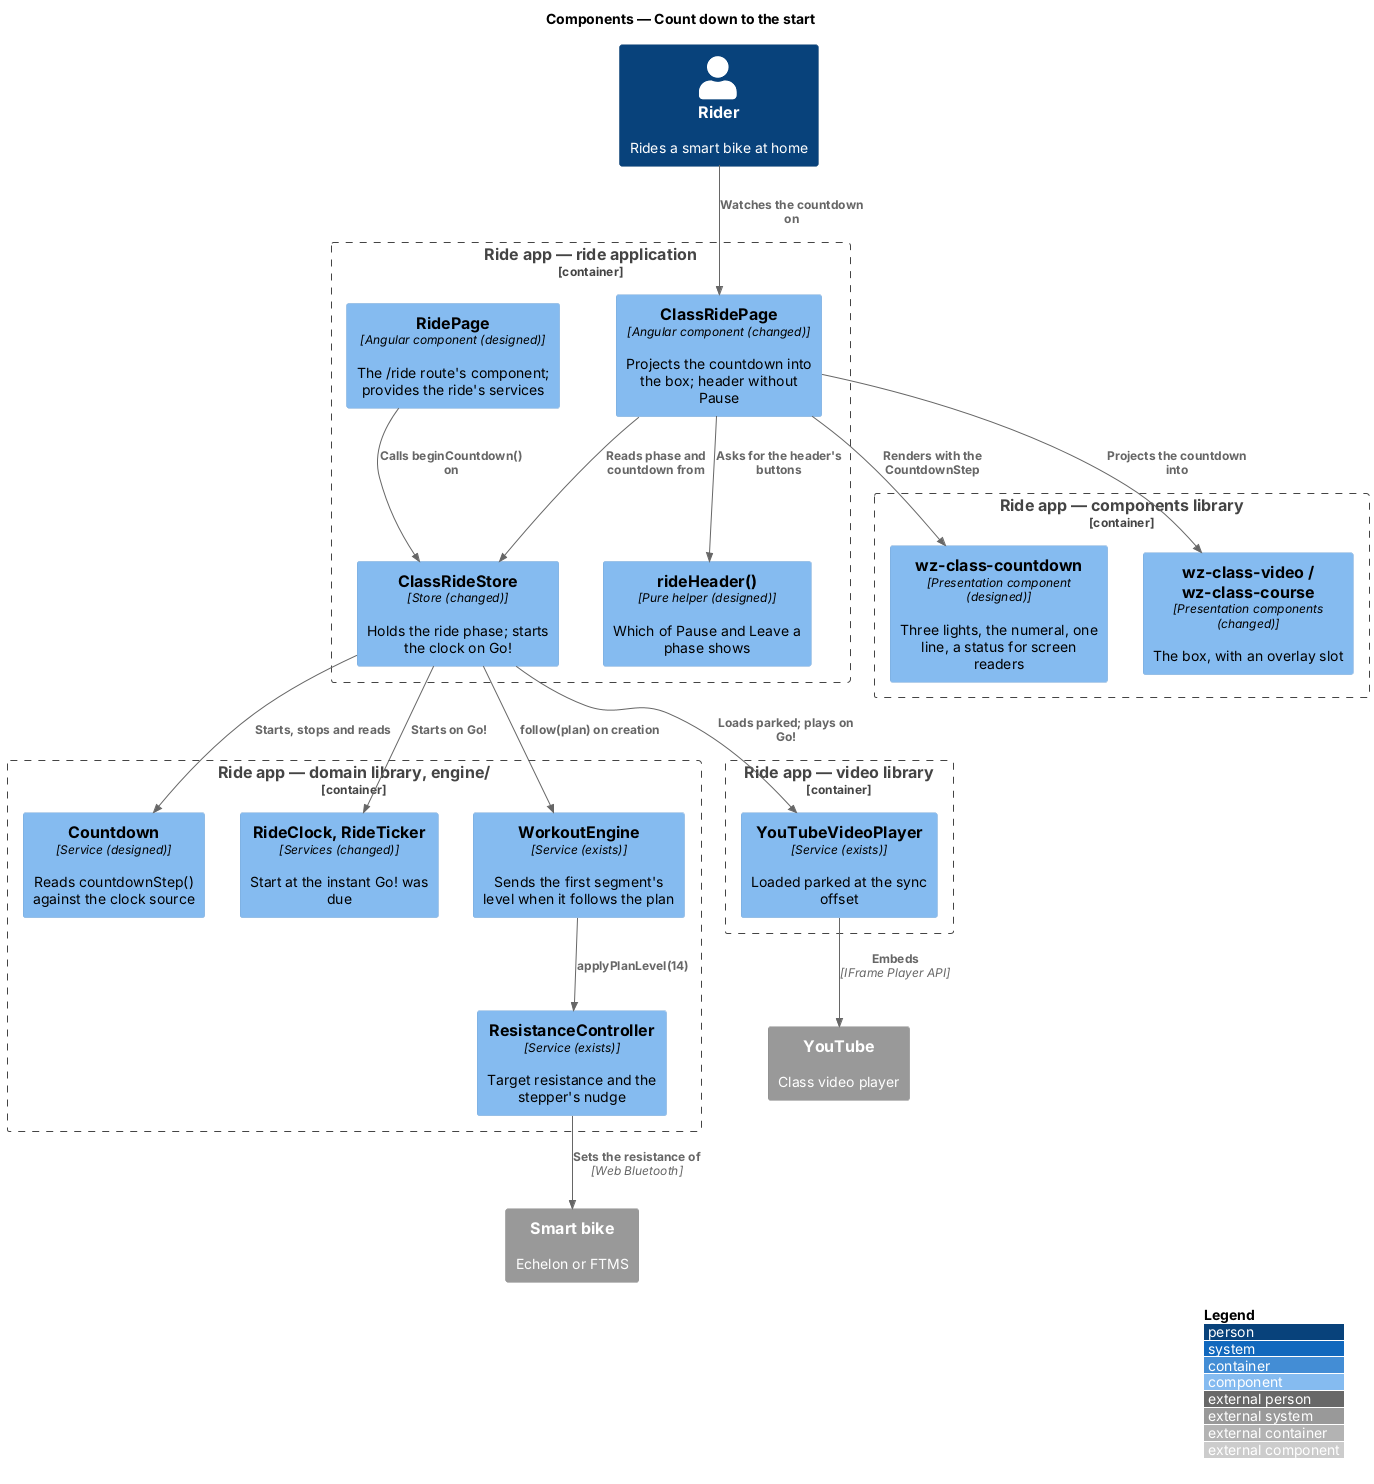

The diagram above was rendered by PlantUML. Its source (embedded in the PNG):
@startuml
!include <C4/C4_Component>
LAYOUT_WITH_LEGEND()
title Components — Count down to the start

Person(rider, "Rider", "Rides a smart bike at home")
System_Ext(bike, "Smart bike", "Echelon or FTMS")
System_Ext(youtube, "YouTube", "Class video player")

Container_Boundary(ride, "Ride app — ride application") {
  Component(ridePage, "RidePage", "Angular component (designed)", "The /ride route's component; provides the ride's services")
  Component(page, "ClassRidePage", "Angular component (changed)", "Projects the countdown into the box; header without Pause")
  Component(store, "ClassRideStore", "Store (changed)", "Holds the ride phase; starts the clock on Go!")
  Component(header, "rideHeader()", "Pure helper (designed)", "Which of Pause and Leave a phase shows")
}
Container_Boundary(components, "Ride app — components library") {
  Component(countdownView, "wz-class-countdown", "Presentation component (designed)", "Three lights, the numeral, one line, a status for screen readers")
  Component(box, "wz-class-video / wz-class-course", "Presentation components (changed)", "The box, with an overlay slot")
}
Container_Boundary(domain, "Ride app — domain library, engine/") {
  Component(countdown, "Countdown", "Service (designed)", "Reads countdownStep() against the clock source")
  Component(clock, "RideClock, RideTicker", "Services (changed)", "Start at the instant Go! was due")
  Component(engine, "WorkoutEngine", "Service (exists)", "Sends the first segment's level when it follows the plan")
  Component(resist, "ResistanceController", "Service (exists)", "Target resistance and the stepper's nudge")
}
Container_Boundary(video, "Ride app — video library") {
  Component(player, "YouTubeVideoPlayer", "Service (exists)", "Loaded parked at the sync offset")
}

Rel(rider, page, "Watches the countdown on")
Rel(ridePage, store, "Calls beginCountdown() on")
Rel(page, store, "Reads phase and countdown from")
Rel(page, header, "Asks for the header's buttons")
Rel(page, box, "Projects the countdown into")
Rel(page, countdownView, "Renders with the CountdownStep")
Rel(store, countdown, "Starts, stops and reads")
Rel(store, clock, "Starts on Go!")
Rel(store, engine, "follow(plan) on creation")
Rel(engine, resist, "applyPlanLevel(14)")
Rel(resist, bike, "Sets the resistance of", "Web Bluetooth")
Rel(store, player, "Loads parked; plays on Go!")
Rel(player, youtube, "Embeds", "IFrame Player API")
@enduml